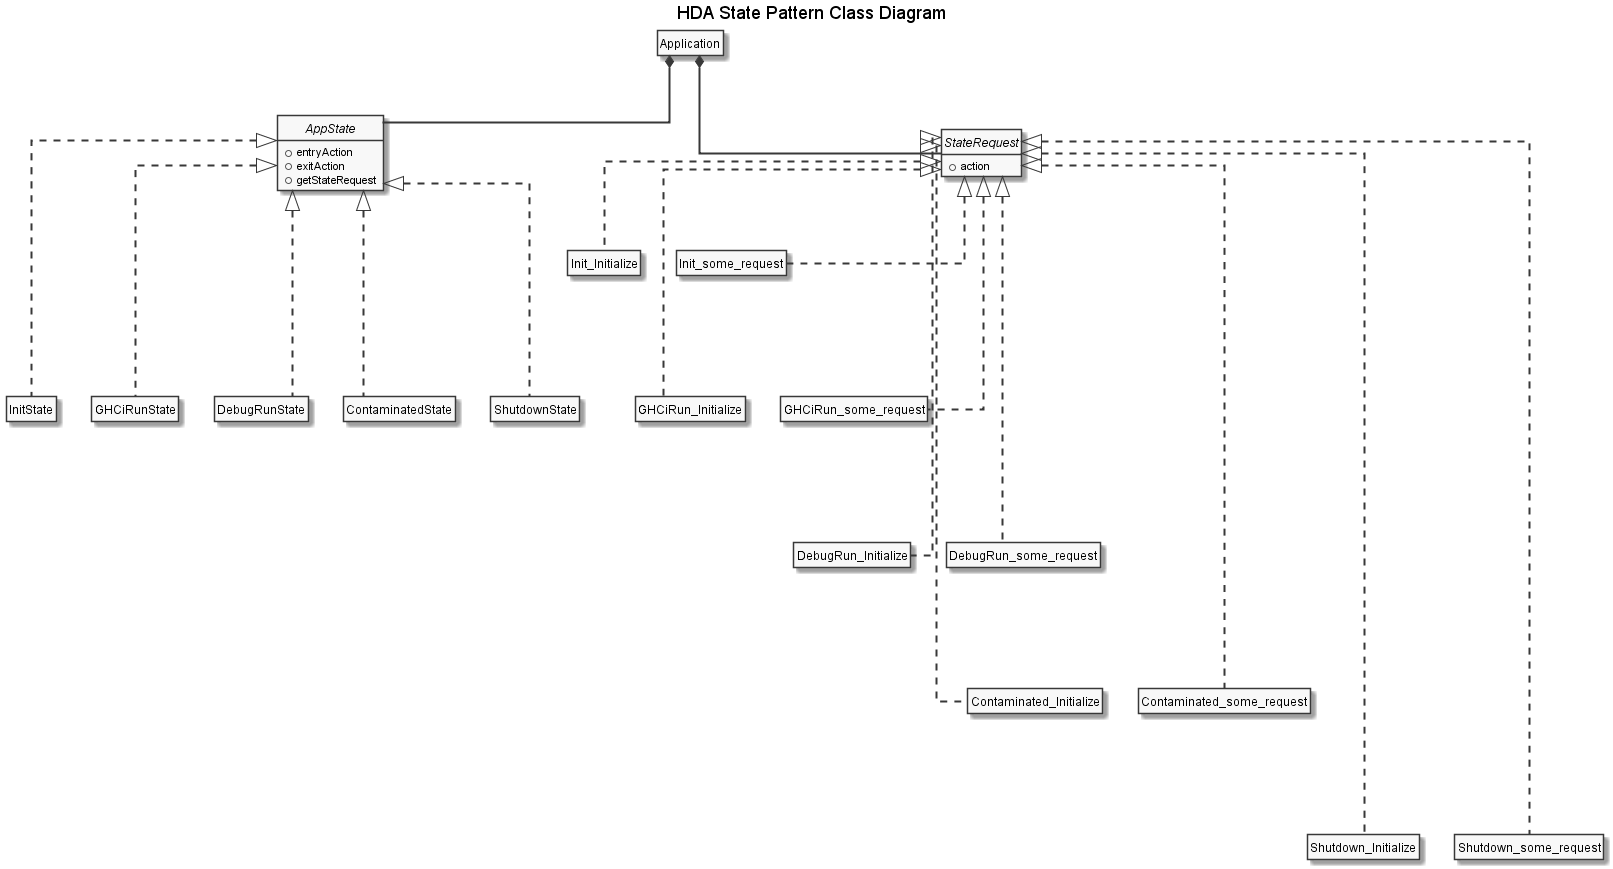

The diagram above was rendered by PlantUML. Its source (embedded in the PNG):
@startuml 501_class_state
skinparam monochrome true
skinparam linetype ortho
skinparam arrowThickness 2
allow_mixing
hide empty members
hide circle

title <size:18>HDA State Pattern Class Diagram</size>

class Application
interface AppState {
    + entryAction
    + exitAction
    + getStateRequest
}
interface StateRequest {
    + action
}

class InitState
class GHCiRunState
class DebugRunState
class ContaminatedState
class ShutdownState

Application *-d-StateRequest
StateRequest <|.d. Init_Initialize
StateRequest <|.d. Init_some_request
StateRequest <|..d.. GHCiRun_Initialize
StateRequest <|..d.. GHCiRun_some_request
StateRequest <|...d... DebugRun_Initialize
StateRequest <|...d... DebugRun_some_request
StateRequest <|....d.... Contaminated_Initialize
StateRequest <|....d.... Contaminated_some_request
StateRequest <|.....d..... Shutdown_Initialize
StateRequest <|.....d..... Shutdown_some_request

Application *-d-AppState
AppState <|..d.. InitState
AppState <|..d.. GHCiRunState
AppState <|..d.. DebugRunState
AppState <|..d.. ContaminatedState
AppState <|..d.. ShutdownState


@enduml